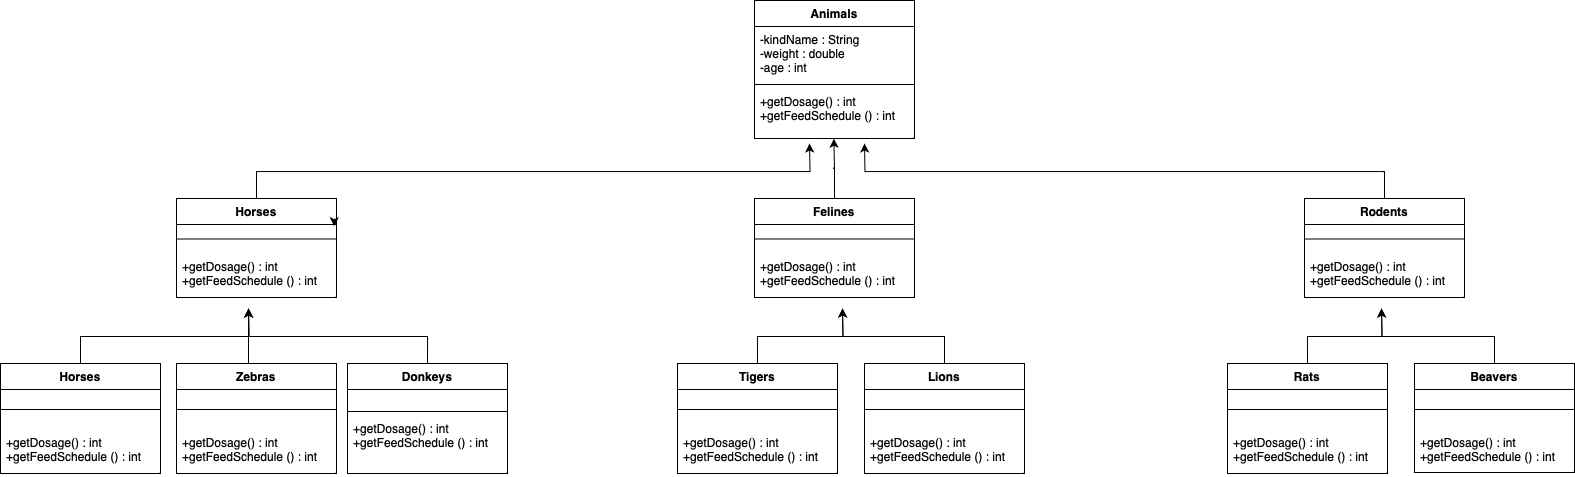

The diagram above was exported from draw.io. Its source (the exported page's mxGraphModel, read from the mxfile embedded in the PNG):
<mxGraphModel dx="436" dy="632" grid="1" gridSize="11" guides="1" tooltips="1" connect="1" arrows="1" fold="1" page="1" pageScale="1" pageWidth="1654" pageHeight="1169" math="0" shadow="0">
  <root>
    <mxCell id="0" />
    <mxCell id="1" parent="0" />
    <mxCell id="lDMlgM_HVbxrZNwIhaVR-22" value="Animals" style="swimlane;fontStyle=1;align=center;verticalAlign=top;childLayout=stackLayout;horizontal=1;startSize=26;horizontalStack=0;resizeParent=1;resizeParentMax=0;resizeLast=0;collapsible=1;marginBottom=0;whiteSpace=wrap;html=1;" vertex="1" parent="1">
      <mxGeometry x="770" y="22" width="160" height="138" as="geometry" />
    </mxCell>
    <mxCell id="lDMlgM_HVbxrZNwIhaVR-23" value="-kindName : String&lt;br style=&quot;border-color: var(--border-color); text-align: center;&quot;&gt;&lt;span style=&quot;text-align: center;&quot;&gt;-weight : double&lt;/span&gt;&lt;br style=&quot;border-color: var(--border-color); text-align: center;&quot;&gt;&lt;span style=&quot;text-align: center;&quot;&gt;-age : int&lt;/span&gt;" style="text;strokeColor=none;fillColor=none;align=left;verticalAlign=top;spacingLeft=4;spacingRight=4;overflow=hidden;rotatable=0;points=[[0,0.5],[1,0.5]];portConstraint=eastwest;whiteSpace=wrap;html=1;" vertex="1" parent="lDMlgM_HVbxrZNwIhaVR-22">
      <mxGeometry y="26" width="160" height="54" as="geometry" />
    </mxCell>
    <mxCell id="lDMlgM_HVbxrZNwIhaVR-24" value="" style="line;strokeWidth=1;fillColor=none;align=left;verticalAlign=middle;spacingTop=-1;spacingLeft=3;spacingRight=3;rotatable=0;labelPosition=right;points=[];portConstraint=eastwest;strokeColor=inherit;" vertex="1" parent="lDMlgM_HVbxrZNwIhaVR-22">
      <mxGeometry y="80" width="160" height="8" as="geometry" />
    </mxCell>
    <mxCell id="lDMlgM_HVbxrZNwIhaVR-25" value="+getDosage() : int&lt;br style=&quot;border-color: var(--border-color); text-align: center;&quot;&gt;&lt;span style=&quot;text-align: center;&quot;&gt;+getFeedSchedule () : int&lt;/span&gt;" style="text;strokeColor=none;fillColor=none;align=left;verticalAlign=top;spacingLeft=4;spacingRight=4;overflow=hidden;rotatable=0;points=[[0,0.5],[1,0.5]];portConstraint=eastwest;whiteSpace=wrap;html=1;" vertex="1" parent="lDMlgM_HVbxrZNwIhaVR-22">
      <mxGeometry y="88" width="160" height="50" as="geometry" />
    </mxCell>
    <mxCell id="lDMlgM_HVbxrZNwIhaVR-80" style="edgeStyle=orthogonalEdgeStyle;rounded=0;orthogonalLoop=1;jettySize=auto;html=1;exitX=0.5;exitY=0;exitDx=0;exitDy=0;" edge="1" parent="1" source="lDMlgM_HVbxrZNwIhaVR-26">
      <mxGeometry relative="1" as="geometry">
        <mxPoint x="825" y="165" as="targetPoint" />
      </mxGeometry>
    </mxCell>
    <mxCell id="lDMlgM_HVbxrZNwIhaVR-26" value="Horses" style="swimlane;fontStyle=1;align=center;verticalAlign=top;childLayout=stackLayout;horizontal=1;startSize=26;horizontalStack=0;resizeParent=1;resizeParentMax=0;resizeLast=0;collapsible=1;marginBottom=0;whiteSpace=wrap;html=1;" vertex="1" parent="1">
      <mxGeometry x="192" y="220" width="160" height="99" as="geometry" />
    </mxCell>
    <mxCell id="lDMlgM_HVbxrZNwIhaVR-28" value="" style="line;strokeWidth=1;fillColor=none;align=left;verticalAlign=middle;spacingTop=-1;spacingLeft=3;spacingRight=3;rotatable=0;labelPosition=right;points=[];portConstraint=eastwest;strokeColor=inherit;" vertex="1" parent="lDMlgM_HVbxrZNwIhaVR-26">
      <mxGeometry y="26" width="160" height="29" as="geometry" />
    </mxCell>
    <mxCell id="lDMlgM_HVbxrZNwIhaVR-29" value="+getDosage() : int&lt;br style=&quot;border-color: var(--border-color); text-align: center;&quot;&gt;+getFeedSchedule () : int" style="text;strokeColor=none;fillColor=none;align=left;verticalAlign=top;spacingLeft=4;spacingRight=4;overflow=hidden;rotatable=0;points=[[0,0.5],[1,0.5]];portConstraint=eastwest;whiteSpace=wrap;html=1;" vertex="1" parent="lDMlgM_HVbxrZNwIhaVR-26">
      <mxGeometry y="55" width="160" height="44" as="geometry" />
    </mxCell>
    <mxCell id="lDMlgM_HVbxrZNwIhaVR-46" style="edgeStyle=orthogonalEdgeStyle;rounded=0;orthogonalLoop=1;jettySize=auto;html=1;exitX=1;exitY=0.25;exitDx=0;exitDy=0;entryX=0.985;entryY=0.064;entryDx=0;entryDy=0;entryPerimeter=0;" edge="1" parent="lDMlgM_HVbxrZNwIhaVR-26" source="lDMlgM_HVbxrZNwIhaVR-26">
      <mxGeometry relative="1" as="geometry">
        <mxPoint x="157.60000000000014" y="27.663999999999987" as="targetPoint" />
      </mxGeometry>
    </mxCell>
    <mxCell id="lDMlgM_HVbxrZNwIhaVR-81" style="edgeStyle=orthogonalEdgeStyle;rounded=0;orthogonalLoop=1;jettySize=auto;html=1;exitX=0.5;exitY=0;exitDx=0;exitDy=0;entryX=0.496;entryY=1.004;entryDx=0;entryDy=0;entryPerimeter=0;" edge="1" parent="1" source="lDMlgM_HVbxrZNwIhaVR-30" target="lDMlgM_HVbxrZNwIhaVR-25">
      <mxGeometry relative="1" as="geometry" />
    </mxCell>
    <mxCell id="lDMlgM_HVbxrZNwIhaVR-30" value="Felines" style="swimlane;fontStyle=1;align=center;verticalAlign=top;childLayout=stackLayout;horizontal=1;startSize=26;horizontalStack=0;resizeParent=1;resizeParentMax=0;resizeLast=0;collapsible=1;marginBottom=0;whiteSpace=wrap;html=1;" vertex="1" parent="1">
      <mxGeometry x="770" y="220" width="160" height="99" as="geometry" />
    </mxCell>
    <mxCell id="lDMlgM_HVbxrZNwIhaVR-32" value="" style="line;strokeWidth=1;fillColor=none;align=left;verticalAlign=middle;spacingTop=-1;spacingLeft=3;spacingRight=3;rotatable=0;labelPosition=right;points=[];portConstraint=eastwest;strokeColor=inherit;" vertex="1" parent="lDMlgM_HVbxrZNwIhaVR-30">
      <mxGeometry y="26" width="160" height="29" as="geometry" />
    </mxCell>
    <mxCell id="lDMlgM_HVbxrZNwIhaVR-33" value="+getDosage() : int&lt;br style=&quot;border-color: var(--border-color); text-align: center;&quot;&gt;+getFeedSchedule () : int" style="text;strokeColor=none;fillColor=none;align=left;verticalAlign=top;spacingLeft=4;spacingRight=4;overflow=hidden;rotatable=0;points=[[0,0.5],[1,0.5]];portConstraint=eastwest;whiteSpace=wrap;html=1;" vertex="1" parent="lDMlgM_HVbxrZNwIhaVR-30">
      <mxGeometry y="55" width="160" height="44" as="geometry" />
    </mxCell>
    <mxCell id="lDMlgM_HVbxrZNwIhaVR-83" style="edgeStyle=orthogonalEdgeStyle;rounded=0;orthogonalLoop=1;jettySize=auto;html=1;exitX=0.5;exitY=0;exitDx=0;exitDy=0;" edge="1" parent="1" source="lDMlgM_HVbxrZNwIhaVR-34">
      <mxGeometry relative="1" as="geometry">
        <mxPoint x="880" y="165" as="targetPoint" />
      </mxGeometry>
    </mxCell>
    <mxCell id="lDMlgM_HVbxrZNwIhaVR-34" value="Rodents" style="swimlane;fontStyle=1;align=center;verticalAlign=top;childLayout=stackLayout;horizontal=1;startSize=26;horizontalStack=0;resizeParent=1;resizeParentMax=0;resizeLast=0;collapsible=1;marginBottom=0;whiteSpace=wrap;html=1;" vertex="1" parent="1">
      <mxGeometry x="1320" y="220" width="160" height="99" as="geometry" />
    </mxCell>
    <mxCell id="lDMlgM_HVbxrZNwIhaVR-36" value="" style="line;strokeWidth=1;fillColor=none;align=left;verticalAlign=middle;spacingTop=-1;spacingLeft=3;spacingRight=3;rotatable=0;labelPosition=right;points=[];portConstraint=eastwest;strokeColor=inherit;" vertex="1" parent="lDMlgM_HVbxrZNwIhaVR-34">
      <mxGeometry y="26" width="160" height="29" as="geometry" />
    </mxCell>
    <mxCell id="lDMlgM_HVbxrZNwIhaVR-37" value="+getDosage() : int&lt;br style=&quot;border-color: var(--border-color); text-align: center;&quot;&gt;+getFeedSchedule () : int" style="text;strokeColor=none;fillColor=none;align=left;verticalAlign=top;spacingLeft=4;spacingRight=4;overflow=hidden;rotatable=0;points=[[0,0.5],[1,0.5]];portConstraint=eastwest;whiteSpace=wrap;html=1;" vertex="1" parent="lDMlgM_HVbxrZNwIhaVR-34">
      <mxGeometry y="55" width="160" height="44" as="geometry" />
    </mxCell>
    <mxCell id="lDMlgM_HVbxrZNwIhaVR-92" style="edgeStyle=orthogonalEdgeStyle;rounded=0;orthogonalLoop=1;jettySize=auto;html=1;exitX=0.5;exitY=0;exitDx=0;exitDy=0;" edge="1" parent="1" source="lDMlgM_HVbxrZNwIhaVR-38">
      <mxGeometry relative="1" as="geometry">
        <mxPoint x="264" y="330" as="targetPoint" />
      </mxGeometry>
    </mxCell>
    <mxCell id="lDMlgM_HVbxrZNwIhaVR-38" value="Horses" style="swimlane;fontStyle=1;align=center;verticalAlign=top;childLayout=stackLayout;horizontal=1;startSize=26;horizontalStack=0;resizeParent=1;resizeParentMax=0;resizeLast=0;collapsible=1;marginBottom=0;whiteSpace=wrap;html=1;" vertex="1" parent="1">
      <mxGeometry x="16" y="385" width="160" height="110" as="geometry" />
    </mxCell>
    <mxCell id="lDMlgM_HVbxrZNwIhaVR-40" value="" style="line;strokeWidth=1;fillColor=none;align=left;verticalAlign=middle;spacingTop=-1;spacingLeft=3;spacingRight=3;rotatable=0;labelPosition=right;points=[];portConstraint=eastwest;strokeColor=inherit;" vertex="1" parent="lDMlgM_HVbxrZNwIhaVR-38">
      <mxGeometry y="26" width="160" height="40" as="geometry" />
    </mxCell>
    <mxCell id="lDMlgM_HVbxrZNwIhaVR-41" value="+getDosage() : int&lt;br style=&quot;border-color: var(--border-color); text-align: center;&quot;&gt;+getFeedSchedule () : int" style="text;strokeColor=none;fillColor=none;align=left;verticalAlign=top;spacingLeft=4;spacingRight=4;overflow=hidden;rotatable=0;points=[[0,0.5],[1,0.5]];portConstraint=eastwest;whiteSpace=wrap;html=1;" vertex="1" parent="lDMlgM_HVbxrZNwIhaVR-38">
      <mxGeometry y="66" width="160" height="44" as="geometry" />
    </mxCell>
    <mxCell id="lDMlgM_HVbxrZNwIhaVR-99" style="edgeStyle=orthogonalEdgeStyle;rounded=0;orthogonalLoop=1;jettySize=auto;html=1;exitX=0.5;exitY=0;exitDx=0;exitDy=0;" edge="1" parent="1" source="lDMlgM_HVbxrZNwIhaVR-42">
      <mxGeometry relative="1" as="geometry">
        <mxPoint x="264" y="330" as="targetPoint" />
        <Array as="points">
          <mxPoint x="264" y="385" />
        </Array>
      </mxGeometry>
    </mxCell>
    <mxCell id="lDMlgM_HVbxrZNwIhaVR-42" value="Zebras" style="swimlane;fontStyle=1;align=center;verticalAlign=top;childLayout=stackLayout;horizontal=1;startSize=26;horizontalStack=0;resizeParent=1;resizeParentMax=0;resizeLast=0;collapsible=1;marginBottom=0;whiteSpace=wrap;html=1;" vertex="1" parent="1">
      <mxGeometry x="192" y="385" width="160" height="110" as="geometry" />
    </mxCell>
    <mxCell id="lDMlgM_HVbxrZNwIhaVR-44" value="" style="line;strokeWidth=1;fillColor=none;align=left;verticalAlign=middle;spacingTop=-1;spacingLeft=3;spacingRight=3;rotatable=0;labelPosition=right;points=[];portConstraint=eastwest;strokeColor=inherit;" vertex="1" parent="lDMlgM_HVbxrZNwIhaVR-42">
      <mxGeometry y="26" width="160" height="40" as="geometry" />
    </mxCell>
    <mxCell id="lDMlgM_HVbxrZNwIhaVR-45" value="+getDosage() : int&lt;br style=&quot;border-color: var(--border-color); text-align: center;&quot;&gt;+getFeedSchedule () : int" style="text;strokeColor=none;fillColor=none;align=left;verticalAlign=top;spacingLeft=4;spacingRight=4;overflow=hidden;rotatable=0;points=[[0,0.5],[1,0.5]];portConstraint=eastwest;whiteSpace=wrap;html=1;" vertex="1" parent="lDMlgM_HVbxrZNwIhaVR-42">
      <mxGeometry y="66" width="160" height="44" as="geometry" />
    </mxCell>
    <mxCell id="lDMlgM_HVbxrZNwIhaVR-97" style="edgeStyle=orthogonalEdgeStyle;rounded=0;orthogonalLoop=1;jettySize=auto;html=1;exitX=0.5;exitY=0;exitDx=0;exitDy=0;" edge="1" parent="1" source="lDMlgM_HVbxrZNwIhaVR-47">
      <mxGeometry relative="1" as="geometry">
        <mxPoint x="264" y="330" as="targetPoint" />
      </mxGeometry>
    </mxCell>
    <mxCell id="lDMlgM_HVbxrZNwIhaVR-47" value="Donkeys" style="swimlane;fontStyle=1;align=center;verticalAlign=top;childLayout=stackLayout;horizontal=1;startSize=26;horizontalStack=0;resizeParent=1;resizeParentMax=0;resizeLast=0;collapsible=1;marginBottom=0;whiteSpace=wrap;html=1;" vertex="1" parent="1">
      <mxGeometry x="363" y="385" width="160" height="110" as="geometry" />
    </mxCell>
    <mxCell id="lDMlgM_HVbxrZNwIhaVR-48" value="&lt;br&gt;" style="text;strokeColor=none;fillColor=none;align=left;verticalAlign=top;spacingLeft=4;spacingRight=4;overflow=hidden;rotatable=0;points=[[0,0.5],[1,0.5]];portConstraint=eastwest;whiteSpace=wrap;html=1;" vertex="1" parent="lDMlgM_HVbxrZNwIhaVR-47">
      <mxGeometry y="26" width="160" height="18" as="geometry" />
    </mxCell>
    <mxCell id="lDMlgM_HVbxrZNwIhaVR-49" value="" style="line;strokeWidth=1;fillColor=none;align=left;verticalAlign=middle;spacingTop=-1;spacingLeft=3;spacingRight=3;rotatable=0;labelPosition=right;points=[];portConstraint=eastwest;strokeColor=inherit;" vertex="1" parent="lDMlgM_HVbxrZNwIhaVR-47">
      <mxGeometry y="44" width="160" height="8" as="geometry" />
    </mxCell>
    <mxCell id="lDMlgM_HVbxrZNwIhaVR-50" value="+getDosage() : int&lt;br style=&quot;border-color: var(--border-color); text-align: center;&quot;&gt;+getFeedSchedule () : int" style="text;strokeColor=none;fillColor=none;align=left;verticalAlign=top;spacingLeft=4;spacingRight=4;overflow=hidden;rotatable=0;points=[[0,0.5],[1,0.5]];portConstraint=eastwest;whiteSpace=wrap;html=1;" vertex="1" parent="lDMlgM_HVbxrZNwIhaVR-47">
      <mxGeometry y="52" width="160" height="58" as="geometry" />
    </mxCell>
    <mxCell id="lDMlgM_HVbxrZNwIhaVR-95" style="edgeStyle=orthogonalEdgeStyle;rounded=0;orthogonalLoop=1;jettySize=auto;html=1;exitX=0.5;exitY=0;exitDx=0;exitDy=0;" edge="1" parent="1" source="lDMlgM_HVbxrZNwIhaVR-53">
      <mxGeometry relative="1" as="geometry">
        <mxPoint x="858" y="330" as="targetPoint" />
      </mxGeometry>
    </mxCell>
    <mxCell id="lDMlgM_HVbxrZNwIhaVR-53" value="Tigers" style="swimlane;fontStyle=1;align=center;verticalAlign=top;childLayout=stackLayout;horizontal=1;startSize=26;horizontalStack=0;resizeParent=1;resizeParentMax=0;resizeLast=0;collapsible=1;marginBottom=0;whiteSpace=wrap;html=1;" vertex="1" parent="1">
      <mxGeometry x="693" y="385" width="160" height="110" as="geometry" />
    </mxCell>
    <mxCell id="lDMlgM_HVbxrZNwIhaVR-55" value="" style="line;strokeWidth=1;fillColor=none;align=left;verticalAlign=middle;spacingTop=-1;spacingLeft=3;spacingRight=3;rotatable=0;labelPosition=right;points=[];portConstraint=eastwest;strokeColor=inherit;" vertex="1" parent="lDMlgM_HVbxrZNwIhaVR-53">
      <mxGeometry y="26" width="160" height="40" as="geometry" />
    </mxCell>
    <mxCell id="lDMlgM_HVbxrZNwIhaVR-56" value="+getDosage() : int&lt;br style=&quot;border-color: var(--border-color); text-align: center;&quot;&gt;+getFeedSchedule () : int" style="text;strokeColor=none;fillColor=none;align=left;verticalAlign=top;spacingLeft=4;spacingRight=4;overflow=hidden;rotatable=0;points=[[0,0.5],[1,0.5]];portConstraint=eastwest;whiteSpace=wrap;html=1;" vertex="1" parent="lDMlgM_HVbxrZNwIhaVR-53">
      <mxGeometry y="66" width="160" height="44" as="geometry" />
    </mxCell>
    <mxCell id="lDMlgM_HVbxrZNwIhaVR-96" style="edgeStyle=orthogonalEdgeStyle;rounded=0;orthogonalLoop=1;jettySize=auto;html=1;exitX=0.5;exitY=0;exitDx=0;exitDy=0;" edge="1" parent="1" source="lDMlgM_HVbxrZNwIhaVR-57">
      <mxGeometry relative="1" as="geometry">
        <mxPoint x="858" y="330" as="targetPoint" />
      </mxGeometry>
    </mxCell>
    <mxCell id="lDMlgM_HVbxrZNwIhaVR-57" value="Lions" style="swimlane;fontStyle=1;align=center;verticalAlign=top;childLayout=stackLayout;horizontal=1;startSize=26;horizontalStack=0;resizeParent=1;resizeParentMax=0;resizeLast=0;collapsible=1;marginBottom=0;whiteSpace=wrap;html=1;" vertex="1" parent="1">
      <mxGeometry x="880" y="385" width="160" height="110" as="geometry" />
    </mxCell>
    <mxCell id="lDMlgM_HVbxrZNwIhaVR-59" value="" style="line;strokeWidth=1;fillColor=none;align=left;verticalAlign=middle;spacingTop=-1;spacingLeft=3;spacingRight=3;rotatable=0;labelPosition=right;points=[];portConstraint=eastwest;strokeColor=inherit;" vertex="1" parent="lDMlgM_HVbxrZNwIhaVR-57">
      <mxGeometry y="26" width="160" height="40" as="geometry" />
    </mxCell>
    <mxCell id="lDMlgM_HVbxrZNwIhaVR-60" value="+getDosage() : int&lt;br style=&quot;border-color: var(--border-color); text-align: center;&quot;&gt;+getFeedSchedule () : int" style="text;strokeColor=none;fillColor=none;align=left;verticalAlign=top;spacingLeft=4;spacingRight=4;overflow=hidden;rotatable=0;points=[[0,0.5],[1,0.5]];portConstraint=eastwest;whiteSpace=wrap;html=1;" vertex="1" parent="lDMlgM_HVbxrZNwIhaVR-57">
      <mxGeometry y="66" width="160" height="44" as="geometry" />
    </mxCell>
    <mxCell id="lDMlgM_HVbxrZNwIhaVR-100" style="edgeStyle=orthogonalEdgeStyle;rounded=0;orthogonalLoop=1;jettySize=auto;html=1;exitX=0.5;exitY=0;exitDx=0;exitDy=0;" edge="1" parent="1" source="lDMlgM_HVbxrZNwIhaVR-67">
      <mxGeometry relative="1" as="geometry">
        <mxPoint x="1397" y="330" as="targetPoint" />
      </mxGeometry>
    </mxCell>
    <mxCell id="lDMlgM_HVbxrZNwIhaVR-67" value="Rats" style="swimlane;fontStyle=1;align=center;verticalAlign=top;childLayout=stackLayout;horizontal=1;startSize=26;horizontalStack=0;resizeParent=1;resizeParentMax=0;resizeLast=0;collapsible=1;marginBottom=0;whiteSpace=wrap;html=1;" vertex="1" parent="1">
      <mxGeometry x="1243" y="385" width="160" height="110" as="geometry" />
    </mxCell>
    <mxCell id="lDMlgM_HVbxrZNwIhaVR-69" value="" style="line;strokeWidth=1;fillColor=none;align=left;verticalAlign=middle;spacingTop=-1;spacingLeft=3;spacingRight=3;rotatable=0;labelPosition=right;points=[];portConstraint=eastwest;strokeColor=inherit;" vertex="1" parent="lDMlgM_HVbxrZNwIhaVR-67">
      <mxGeometry y="26" width="160" height="40" as="geometry" />
    </mxCell>
    <mxCell id="lDMlgM_HVbxrZNwIhaVR-70" value="+getDosage() : int&lt;br style=&quot;border-color: var(--border-color); text-align: center;&quot;&gt;+getFeedSchedule () : int" style="text;strokeColor=none;fillColor=none;align=left;verticalAlign=top;spacingLeft=4;spacingRight=4;overflow=hidden;rotatable=0;points=[[0,0.5],[1,0.5]];portConstraint=eastwest;whiteSpace=wrap;html=1;" vertex="1" parent="lDMlgM_HVbxrZNwIhaVR-67">
      <mxGeometry y="66" width="160" height="44" as="geometry" />
    </mxCell>
    <mxCell id="lDMlgM_HVbxrZNwIhaVR-101" style="edgeStyle=orthogonalEdgeStyle;rounded=0;orthogonalLoop=1;jettySize=auto;html=1;exitX=0.5;exitY=0;exitDx=0;exitDy=0;" edge="1" parent="1" source="lDMlgM_HVbxrZNwIhaVR-71">
      <mxGeometry relative="1" as="geometry">
        <mxPoint x="1397" y="330" as="targetPoint" />
      </mxGeometry>
    </mxCell>
    <mxCell id="lDMlgM_HVbxrZNwIhaVR-71" value="Beavers" style="swimlane;fontStyle=1;align=center;verticalAlign=top;childLayout=stackLayout;horizontal=1;startSize=26;horizontalStack=0;resizeParent=1;resizeParentMax=0;resizeLast=0;collapsible=1;marginBottom=0;whiteSpace=wrap;html=1;" vertex="1" parent="1">
      <mxGeometry x="1430" y="385" width="160" height="109" as="geometry" />
    </mxCell>
    <mxCell id="lDMlgM_HVbxrZNwIhaVR-73" value="" style="line;strokeWidth=1;fillColor=none;align=left;verticalAlign=middle;spacingTop=-1;spacingLeft=3;spacingRight=3;rotatable=0;labelPosition=right;points=[];portConstraint=eastwest;strokeColor=inherit;" vertex="1" parent="lDMlgM_HVbxrZNwIhaVR-71">
      <mxGeometry y="26" width="160" height="40" as="geometry" />
    </mxCell>
    <mxCell id="lDMlgM_HVbxrZNwIhaVR-74" value="+getDosage() : int&lt;br style=&quot;border-color: var(--border-color); text-align: center;&quot;&gt;+getFeedSchedule () : int" style="text;strokeColor=none;fillColor=none;align=left;verticalAlign=top;spacingLeft=4;spacingRight=4;overflow=hidden;rotatable=0;points=[[0,0.5],[1,0.5]];portConstraint=eastwest;whiteSpace=wrap;html=1;" vertex="1" parent="lDMlgM_HVbxrZNwIhaVR-71">
      <mxGeometry y="66" width="160" height="43" as="geometry" />
    </mxCell>
  </root>
</mxGraphModel>